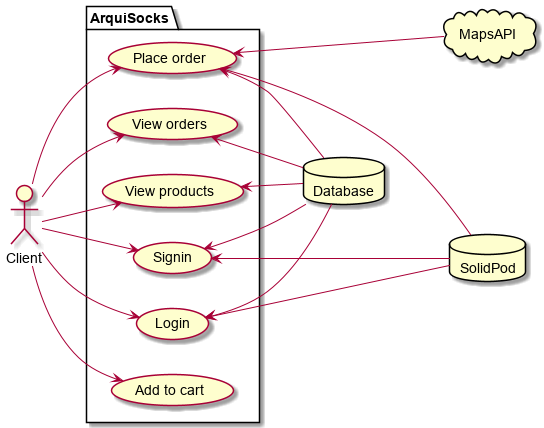

The diagram above was rendered by PlantUML. Its source (embedded in the PNG):
@startuml

actor Client as client

left to right direction

package ArquiSocks {
  usecase "Add to cart" as addToCart
  usecase "Place order" as placeOrder
  usecase "Login" as login
  usecase "Signin" as signin
  usecase "View orders" as viewOrders
  usecase "View products" as viewProducts
}

database Database
database SolidPod
cloud MapsAPI

client --> viewProducts
client --> addToCart
client --> placeOrder
client --> login
client --> signin
client --> viewOrders

Database -u-> viewProducts
Database -u-> placeOrder
Database -u-> viewOrders
Database -u-> signin
Database -u-> login
SolidPod -u--> login
SolidPod -u--> signin
SolidPod -u--> placeOrder
MapsAPI -u--> placeOrder

@enduml